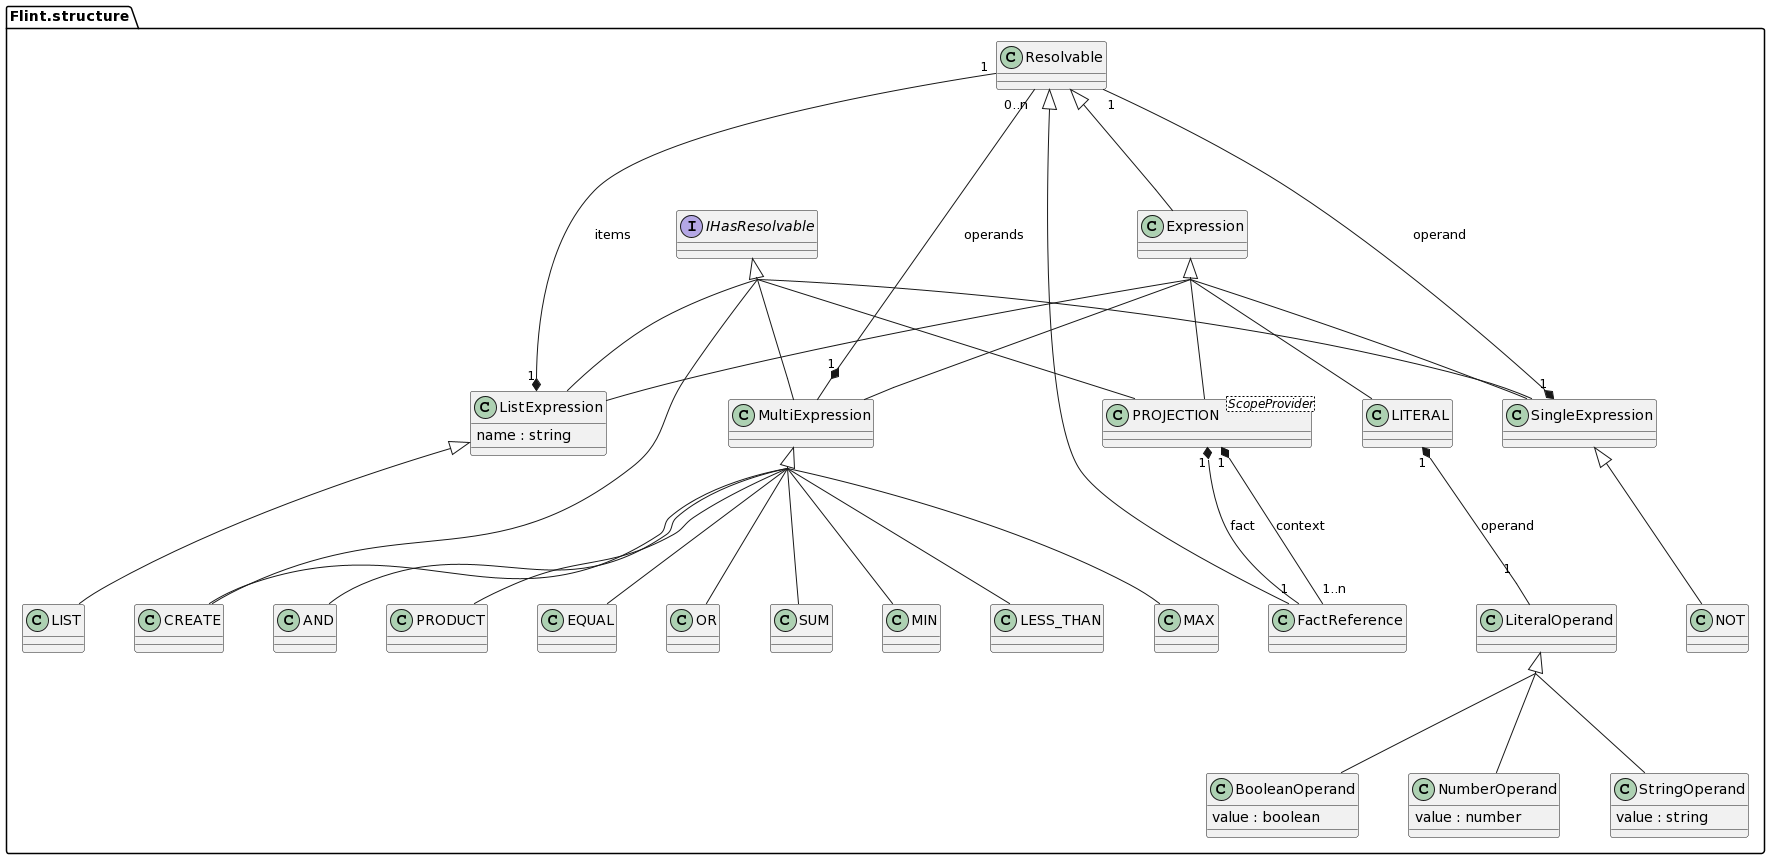

The diagram above was rendered by PlantUML. Its source (embedded in the PNG):
@startuml
skinparam nodesep 50
skinparam ranksep 100
skinparam groupInheritance 3

class "Flint.structure.Resolvable"
class "Flint.structure.Expression" 
class "Flint.structure.FactReference"
class "Flint.structure.ListExpression"  
"Flint.structure.ListExpression" : name : string
class "Flint.structure.SingleExpression" 
class "Flint.structure.LITERAL"  
class "Flint.structure.LiteralOperand"  
interface "Flint.structure.IHasResolvable"
class "Flint.structure.LIST" 
class "Flint.structure.NOT"  
class "Flint.structure.BooleanOperand"  
"Flint.structure.BooleanOperand" : value : boolean  
class "Flint.structure.PROJECTION" <ScopeProvider> 
class "Flint.structure.NumberOperand"  
"Flint.structure.NumberOperand" : value : number
class "Flint.structure.StringOperand"  
"Flint.structure.StringOperand" : value : string
together {
  class "Flint.structure.MultiExpression"
  class "Flint.structure.EQUAL"
  class "Flint.structure.OR" 
  class "Flint.structure.SUM" 
  class "Flint.structure.MIN"
  class "Flint.structure.LESS_THAN"
  class "Flint.structure.MAX" 
  class "Flint.structure.AND" 
  class "Flint.structure.PRODUCT"
  class "Flint.structure.CREATE"
}

"Flint.structure.Resolvable" <|-- "Flint.structure.Expression"
"Flint.structure.Resolvable" <|-- "Flint.structure.FactReference"
"Flint.structure.ListExpression" "1" *-- "1" "Flint.structure.Resolvable" : items
"Flint.structure.SingleExpression" "1" *-- "1" "Flint.structure.Resolvable" : operand
"Flint.structure.MultiExpression" "1" *-- "0..n" "Flint.structure.Resolvable" : operands
"Flint.structure.Expression" <|-- "Flint.structure.ListExpression"
"Flint.structure.Expression" <|-- "Flint.structure.SingleExpression"
"Flint.structure.Expression" <|-- "Flint.structure.MultiExpression"
"Flint.structure.Expression" <|-- "Flint.structure.PROJECTION"
"Flint.structure.Expression" <|-- "Flint.structure.LITERAL"
"Flint.structure.PROJECTION" "1" *-- "1..n" "Flint.structure.FactReference" : context
"Flint.structure.PROJECTION" "1" *-- "1" "Flint.structure.FactReference" : fact
"Flint.structure.IHasResolvable" <|.. "Flint.structure.ListExpression"
"Flint.structure.IHasResolvable" <|.. "Flint.structure.CREATE"
"Flint.structure.ListExpression" <|-- "Flint.structure.LIST"
"Flint.structure.IHasResolvable" <|.. "Flint.structure.SingleExpression"
"Flint.structure.SingleExpression" <|-- "Flint.structure.NOT"
"Flint.structure.IHasResolvable" <|.. "Flint.structure.MultiExpression"
"Flint.structure.MultiExpression" <|-- "Flint.structure.PRODUCT"
"Flint.structure.MultiExpression" <|-- "Flint.structure.AND"
"Flint.structure.MultiExpression" <|-- "Flint.structure.CREATE"
"Flint.structure.MultiExpression" <|-- "Flint.structure.MAX"
"Flint.structure.MultiExpression" <|-- "Flint.structure.LESS_THAN"
"Flint.structure.MultiExpression" <|-- "Flint.structure.MIN"
"Flint.structure.MultiExpression" <|-- "Flint.structure.SUM"
"Flint.structure.MultiExpression" <|-- "Flint.structure.OR"
"Flint.structure.MultiExpression" <|-- "Flint.structure.EQUAL"
"Flint.structure.IHasResolvable" <|.. "Flint.structure.PROJECTION"
"Flint.structure.LiteralOperand" <|-- "Flint.structure.NumberOperand"
"Flint.structure.LiteralOperand" <|-- "Flint.structure.BooleanOperand"
"Flint.structure.LiteralOperand" <|-- "Flint.structure.StringOperand"
"Flint.structure.LITERAL" "1" *-- "1" "Flint.structure.LiteralOperand" : operand
@enduml